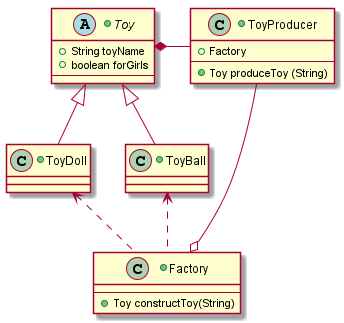

The diagram above was rendered by PlantUML. Its source (embedded in the PNG):
@startuml

+class ToyProducer{
        +{field} Factory
    --
        +{method} Toy produceToy (String)
}

+abstract class Toy{
        +{field} String toyName
        +{field} boolean forGirls
    --
}

+class ToyBall extends Toy{
}

+class ToyDoll extends Toy{
}

+class Factory{
    --
        +{method} Toy constructToy(String)
}

ToyProducer -right-* Toy

ToyProducer -up-o Factory
Factory .up.> ToyBall
Factory .up.> ToyDoll

@enduml